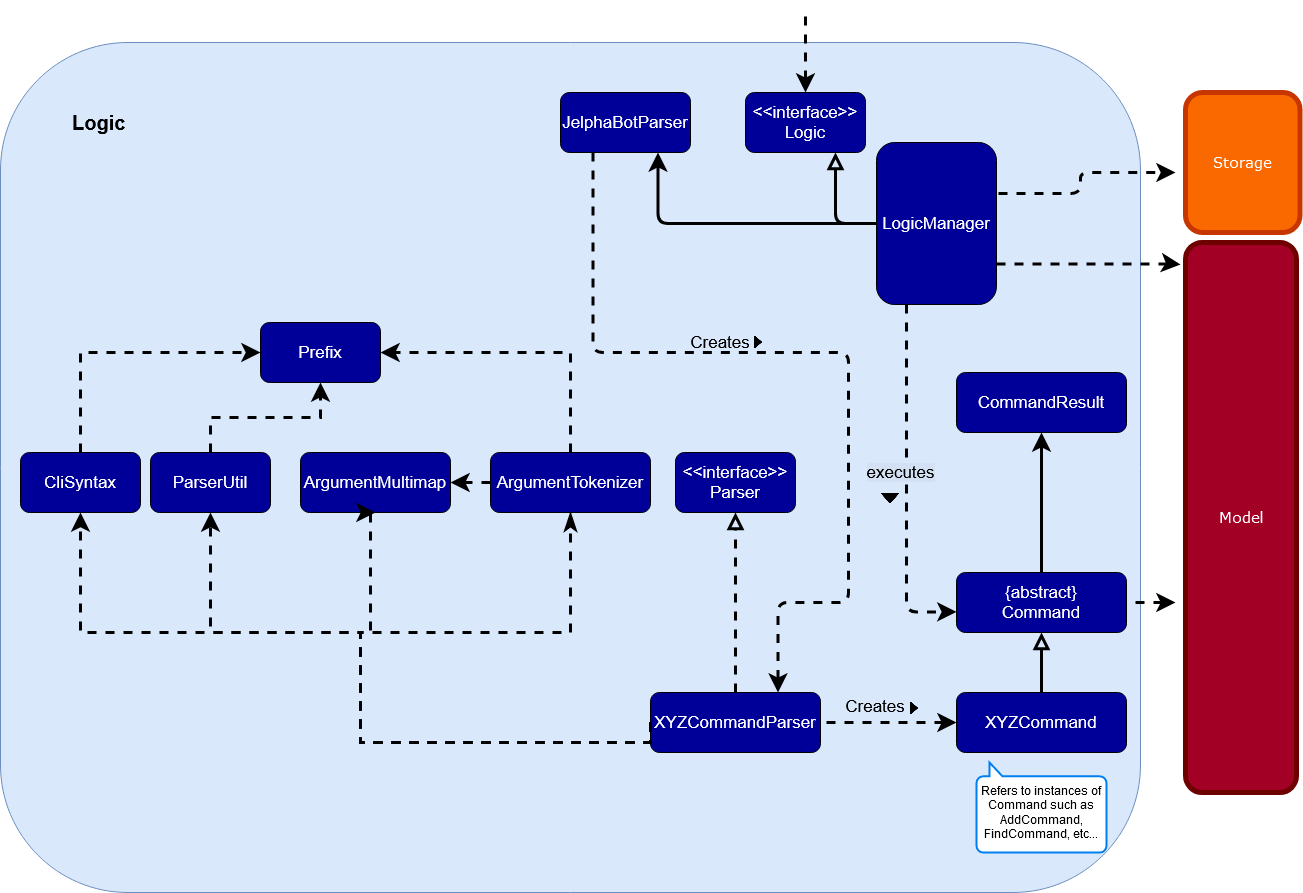

The diagram above was exported from draw.io. Its source (the exported page's mxGraphModel, read from the mxfile embedded in the PNG):
<mxGraphModel dx="1422" dy="2969" grid="1" gridSize="10" guides="1" tooltips="1" connect="1" arrows="1" fold="1" page="1" pageScale="1" pageWidth="850" pageHeight="1100" math="0" shadow="0">
  <root>
    <mxCell id="0" />
    <mxCell id="1" parent="0" />
    <mxCell id="xUd67uY9aWKsCwXfxKKN-46" value="" style="rounded=1;whiteSpace=wrap;html=1;fillColor=#dae8fc;strokeColor=#6c8ebf;" parent="1" vertex="1">
      <mxGeometry x="370" y="-1980" width="1140" height="850" as="geometry" />
    </mxCell>
    <mxCell id="xUd67uY9aWKsCwXfxKKN-1" value="" style="edgeStyle=orthogonalEdgeStyle;rounded=1;jumpStyle=none;jumpSize=10;orthogonalLoop=1;jettySize=auto;html=1;dashed=1;startSize=10;endArrow=none;endFill=0;endSize=10;strokeWidth=3;startArrow=classic;startFill=1;" parent="1" source="xUd67uY9aWKsCwXfxKKN-2" edge="1">
      <mxGeometry relative="1" as="geometry">
        <mxPoint x="1175" y="-2010" as="targetPoint" />
      </mxGeometry>
    </mxCell>
    <mxCell id="xUd67uY9aWKsCwXfxKKN-2" value="&lt;div style=&quot;font-size: 17px&quot;&gt;&lt;font style=&quot;font-size: 17px&quot; face=&quot;Helvetica&quot;&gt;&lt;span style=&quot;background-color: rgb(0 , 0 , 153)&quot;&gt;&lt;font style=&quot;font-size: 17px&quot; color=&quot;#FFFFFF&quot;&gt;&amp;lt;&amp;lt;interface&amp;gt;&amp;gt;&lt;/font&gt;&lt;/span&gt;&lt;/font&gt;&lt;/div&gt;&lt;div style=&quot;font-size: 17px&quot;&gt;&lt;font style=&quot;font-size: 17px&quot; face=&quot;Helvetica&quot;&gt;&lt;span style=&quot;background-color: rgb(0 , 0 , 153)&quot;&gt;&lt;font style=&quot;font-size: 17px&quot; color=&quot;#FFFFFF&quot;&gt;Logic&lt;/font&gt;&lt;/span&gt;&lt;/font&gt;&lt;/div&gt;" style="rounded=1;whiteSpace=wrap;html=1;fillColor=#000099;" parent="1" vertex="1">
      <mxGeometry x="1115" y="-1930" width="120" height="60" as="geometry" />
    </mxCell>
    <mxCell id="xUd67uY9aWKsCwXfxKKN-3" value="&lt;div style=&quot;font-size: 17px&quot;&gt;&lt;font style=&quot;font-size: 17px&quot; face=&quot;Helvetica&quot;&gt;&lt;span style=&quot;background-color: rgb(0 , 0 , 153)&quot;&gt;&lt;font color=&quot;#FFFFFF&quot;&gt;CommandResult&lt;/font&gt;&lt;br&gt;&lt;/span&gt;&lt;/font&gt;&lt;/div&gt;" style="rounded=1;whiteSpace=wrap;html=1;fillColor=#000099;" parent="1" vertex="1">
      <mxGeometry x="1326" y="-1650" width="170" height="60" as="geometry" />
    </mxCell>
    <mxCell id="xUd67uY9aWKsCwXfxKKN-4" value="&lt;div style=&quot;font-size: 17px&quot;&gt;&lt;font style=&quot;font-size: 17px&quot; face=&quot;Helvetica&quot;&gt;&lt;span style=&quot;background-color: rgb(0 , 0 , 153)&quot;&gt;&lt;font style=&quot;font-size: 17px&quot; color=&quot;#FFFFFF&quot;&gt;ArgumentMultimap&lt;/font&gt;&lt;/span&gt;&lt;/font&gt;&lt;/div&gt;" style="rounded=1;whiteSpace=wrap;html=1;fillColor=#000099;" parent="1" vertex="1">
      <mxGeometry x="670" y="-1570" width="150" height="60" as="geometry" />
    </mxCell>
    <mxCell id="xUd67uY9aWKsCwXfxKKN-5" value="" style="edgeStyle=orthogonalEdgeStyle;rounded=0;jumpStyle=none;orthogonalLoop=1;jettySize=auto;html=1;dashed=1;entryX=0.5;entryY=1;entryDx=0;entryDy=0;endArrow=block;endFill=0;endSize=10;startSize=10;jumpSize=10;strokeWidth=3;" parent="1" source="xUd67uY9aWKsCwXfxKKN-6" target="xUd67uY9aWKsCwXfxKKN-29" edge="1">
      <mxGeometry relative="1" as="geometry">
        <mxPoint x="1040" y="-1310" as="targetPoint" />
      </mxGeometry>
    </mxCell>
    <mxCell id="xUd67uY9aWKsCwXfxKKN-6" value="&lt;div style=&quot;font-size: 17px&quot;&gt;&lt;font style=&quot;font-size: 17px&quot; face=&quot;Helvetica&quot;&gt;&lt;span style=&quot;background-color: rgb(0 , 0 , 153)&quot;&gt;&lt;font style=&quot;font-size: 17px&quot; color=&quot;#FFFFFF&quot;&gt;XYZCommandParser&lt;/font&gt;&lt;/span&gt;&lt;/font&gt;&lt;/div&gt;" style="rounded=1;whiteSpace=wrap;html=1;fillColor=#000099;shadow=0;" parent="1" vertex="1">
      <mxGeometry x="1020" y="-1330" width="170" height="60" as="geometry" />
    </mxCell>
    <mxCell id="xUd67uY9aWKsCwXfxKKN-7" value="" style="edgeStyle=orthogonalEdgeStyle;rounded=1;jumpStyle=none;jumpSize=10;orthogonalLoop=1;jettySize=auto;html=1;startSize=10;endArrow=block;endFill=0;endSize=10;strokeWidth=3;" parent="1" source="xUd67uY9aWKsCwXfxKKN-9" target="xUd67uY9aWKsCwXfxKKN-12" edge="1">
      <mxGeometry relative="1" as="geometry" />
    </mxCell>
    <mxCell id="xUd67uY9aWKsCwXfxKKN-8" value="" style="edgeStyle=orthogonalEdgeStyle;rounded=1;jumpStyle=none;jumpSize=10;orthogonalLoop=1;jettySize=auto;html=1;dashed=1;startArrow=classic;startFill=1;startSize=10;endArrow=none;endFill=0;endSize=10;strokeWidth=3;" parent="1" source="xUd67uY9aWKsCwXfxKKN-9" target="xUd67uY9aWKsCwXfxKKN-6" edge="1">
      <mxGeometry relative="1" as="geometry" />
    </mxCell>
    <mxCell id="xUd67uY9aWKsCwXfxKKN-9" value="&lt;div style=&quot;font-size: 17px&quot;&gt;&lt;font style=&quot;font-size: 17px&quot; face=&quot;Helvetica&quot;&gt;&lt;span style=&quot;background-color: rgb(0 , 0 , 153)&quot;&gt;&lt;font style=&quot;font-size: 17px&quot; color=&quot;#FFFFFF&quot;&gt;XYZCommand&lt;/font&gt;&lt;/span&gt;&lt;/font&gt;&lt;/div&gt;" style="rounded=1;whiteSpace=wrap;html=1;fillColor=#000099;shadow=0;container=1;" parent="1" vertex="1">
      <mxGeometry x="1326" y="-1330" width="170" height="60" as="geometry">
        <mxRectangle x="1110" y="-1120" width="140" height="20" as="alternateBounds" />
      </mxGeometry>
    </mxCell>
    <mxCell id="xUd67uY9aWKsCwXfxKKN-10" value="" style="edgeStyle=orthogonalEdgeStyle;rounded=1;jumpStyle=none;jumpSize=10;orthogonalLoop=1;jettySize=auto;html=1;startSize=10;endArrow=classic;endFill=1;endSize=10;strokeWidth=3;" parent="1" source="xUd67uY9aWKsCwXfxKKN-12" target="xUd67uY9aWKsCwXfxKKN-3" edge="1">
      <mxGeometry relative="1" as="geometry" />
    </mxCell>
    <mxCell id="xUd67uY9aWKsCwXfxKKN-11" value="" style="edgeStyle=orthogonalEdgeStyle;rounded=1;jumpStyle=none;jumpSize=10;orthogonalLoop=1;jettySize=auto;html=1;dashed=1;startSize=10;endArrow=classic;endFill=1;endSize=10;strokeWidth=3;" parent="1" edge="1">
      <mxGeometry relative="1" as="geometry">
        <mxPoint x="1361" y="-1420" as="sourcePoint" />
        <mxPoint x="1545" y="-1420" as="targetPoint" />
        <Array as="points">
          <mxPoint x="1485" y="-1420" />
          <mxPoint x="1485" y="-1420" />
        </Array>
      </mxGeometry>
    </mxCell>
    <mxCell id="xUd67uY9aWKsCwXfxKKN-12" value="&lt;div style=&quot;font-size: 17px&quot;&gt;&lt;font style=&quot;font-size: 17px&quot; face=&quot;Helvetica&quot;&gt;&lt;span style=&quot;background-color: rgb(0 , 0 , 153)&quot;&gt;&lt;font color=&quot;#FFFFFF&quot;&gt;{abstract}&lt;/font&gt;&lt;/span&gt;&lt;/font&gt;&lt;/div&gt;&lt;div style=&quot;font-size: 17px&quot;&gt;&lt;font style=&quot;font-size: 17px&quot; face=&quot;Helvetica&quot;&gt;&lt;span style=&quot;background-color: rgb(0 , 0 , 153)&quot;&gt;&lt;font color=&quot;#FFFFFF&quot;&gt;Command&lt;/font&gt;&lt;br&gt;&lt;/span&gt;&lt;/font&gt;&lt;/div&gt;" style="rounded=1;whiteSpace=wrap;html=1;fillColor=#000099;shadow=0;" parent="1" vertex="1">
      <mxGeometry x="1326" y="-1450" width="170" height="60" as="geometry" />
    </mxCell>
    <mxCell id="xUd67uY9aWKsCwXfxKKN-13" style="edgeStyle=orthogonalEdgeStyle;rounded=1;jumpStyle=none;jumpSize=10;orthogonalLoop=1;jettySize=auto;html=1;exitX=0.25;exitY=1;exitDx=0;exitDy=0;dashed=1;startSize=10;endArrow=classic;endFill=1;endSize=10;strokeWidth=3;entryX=0.75;entryY=0;entryDx=0;entryDy=0;" parent="1" source="xUd67uY9aWKsCwXfxKKN-14" target="xUd67uY9aWKsCwXfxKKN-6" edge="1">
      <mxGeometry relative="1" as="geometry">
        <mxPoint x="1218" y="-1310" as="targetPoint" />
        <Array as="points">
          <mxPoint x="963" y="-1670" />
          <mxPoint x="1218" y="-1670" />
          <mxPoint x="1218" y="-1420" />
          <mxPoint x="1148" y="-1420" />
        </Array>
      </mxGeometry>
    </mxCell>
    <mxCell id="xUd67uY9aWKsCwXfxKKN-14" value="&lt;div style=&quot;font-size: 17px&quot;&gt;&lt;font style=&quot;font-size: 17px&quot; face=&quot;Helvetica&quot;&gt;&lt;span style=&quot;background-color: rgb(0 , 0 , 153)&quot;&gt;&lt;font style=&quot;font-size: 17px&quot; color=&quot;#FFFFFF&quot;&gt;JelphaBotParser&lt;/font&gt;&lt;/span&gt;&lt;/font&gt;&lt;/div&gt;" style="rounded=1;whiteSpace=wrap;html=1;fillColor=#000099;" parent="1" vertex="1">
      <mxGeometry x="930" y="-1930" width="130" height="60" as="geometry" />
    </mxCell>
    <mxCell id="xUd67uY9aWKsCwXfxKKN-15" value="" style="edgeStyle=orthogonalEdgeStyle;rounded=1;jumpStyle=none;jumpSize=10;orthogonalLoop=1;jettySize=auto;html=1;startSize=10;endArrow=block;endFill=0;endSize=10;strokeWidth=3;entryX=0.75;entryY=1;entryDx=0;entryDy=0;" parent="1" source="xUd67uY9aWKsCwXfxKKN-20" target="xUd67uY9aWKsCwXfxKKN-2" edge="1">
      <mxGeometry relative="1" as="geometry" />
    </mxCell>
    <mxCell id="xUd67uY9aWKsCwXfxKKN-16" value="" style="edgeStyle=orthogonalEdgeStyle;rounded=1;jumpStyle=none;jumpSize=10;orthogonalLoop=1;jettySize=auto;html=1;startSize=10;endArrow=classic;endFill=1;endSize=10;strokeWidth=3;entryX=0.75;entryY=1;entryDx=0;entryDy=0;" parent="1" source="xUd67uY9aWKsCwXfxKKN-20" target="xUd67uY9aWKsCwXfxKKN-14" edge="1">
      <mxGeometry relative="1" as="geometry" />
    </mxCell>
    <mxCell id="xUd67uY9aWKsCwXfxKKN-17" value="" style="edgeStyle=orthogonalEdgeStyle;rounded=1;jumpStyle=none;jumpSize=10;orthogonalLoop=1;jettySize=auto;html=1;dashed=1;startSize=10;endArrow=classic;endFill=1;endSize=10;strokeWidth=3;exitX=1;exitY=0.75;exitDx=0;exitDy=0;" parent="1" source="xUd67uY9aWKsCwXfxKKN-20" edge="1">
      <mxGeometry relative="1" as="geometry">
        <mxPoint x="1100" y="-1749" as="sourcePoint" />
        <mxPoint x="1550" y="-1758" as="targetPoint" />
        <Array as="points">
          <mxPoint x="1545" y="-1758" />
        </Array>
      </mxGeometry>
    </mxCell>
    <mxCell id="xUd67uY9aWKsCwXfxKKN-18" style="edgeStyle=orthogonalEdgeStyle;rounded=1;jumpStyle=none;jumpSize=10;orthogonalLoop=1;jettySize=auto;html=1;exitX=1.017;exitY=0.315;exitDx=0;exitDy=0;dashed=1;startSize=10;endArrow=classic;endFill=1;endSize=10;strokeWidth=3;exitPerimeter=0;" parent="1" source="xUd67uY9aWKsCwXfxKKN-20" edge="1">
      <mxGeometry relative="1" as="geometry">
        <mxPoint x="1545" y="-1850" as="targetPoint" />
        <mxPoint x="1100" y="-1789.5000000000005" as="sourcePoint" />
        <Array as="points">
          <mxPoint x="1450" y="-1829" />
          <mxPoint x="1450" y="-1850" />
        </Array>
      </mxGeometry>
    </mxCell>
    <mxCell id="xUd67uY9aWKsCwXfxKKN-19" value="&lt;div style=&quot;font-size: 17px&quot;&gt;&lt;span style=&quot;background-color: rgb(212 , 225 , 245)&quot;&gt;executes&lt;/span&gt;&lt;/div&gt;" style="edgeStyle=orthogonalEdgeStyle;rounded=1;jumpStyle=none;jumpSize=10;orthogonalLoop=1;jettySize=auto;html=1;exitX=0.25;exitY=1;exitDx=0;exitDy=0;dashed=1;startSize=10;endArrow=classic;endFill=1;endSize=10;strokeWidth=3;entryX=0;entryY=0.657;entryDx=0;entryDy=0;entryPerimeter=0;labelBackgroundColor=none;" parent="1" source="xUd67uY9aWKsCwXfxKKN-20" target="xUd67uY9aWKsCwXfxKKN-12" edge="1">
      <mxGeometry x="-0.0599" y="-6" relative="1" as="geometry">
        <mxPoint x="1300" y="-1380" as="targetPoint" />
        <Array as="points">
          <mxPoint x="1276" y="-1411" />
        </Array>
        <mxPoint as="offset" />
      </mxGeometry>
    </mxCell>
    <mxCell id="xUd67uY9aWKsCwXfxKKN-20" value="&lt;div style=&quot;font-size: 17px&quot;&gt;&lt;font style=&quot;font-size: 17px&quot; face=&quot;Helvetica&quot;&gt;&lt;span style=&quot;background-color: rgb(0 , 0 , 153)&quot;&gt;&lt;font style=&quot;font-size: 17px&quot; color=&quot;#FFFFFF&quot;&gt;LogicManager&lt;/font&gt;&lt;/span&gt;&lt;/font&gt;&lt;/div&gt;" style="rounded=1;whiteSpace=wrap;html=1;fillColor=#000099;" parent="1" vertex="1">
      <mxGeometry x="1246" y="-1880" width="120" height="162" as="geometry" />
    </mxCell>
    <mxCell id="xUd67uY9aWKsCwXfxKKN-21" style="edgeStyle=orthogonalEdgeStyle;rounded=0;jumpStyle=none;orthogonalLoop=1;jettySize=auto;html=1;exitX=0;exitY=0.5;exitDx=0;exitDy=0;entryX=1;entryY=0.5;entryDx=0;entryDy=0;dashed=1;endSize=10;startSize=10;strokeWidth=3;" parent="1" source="xUd67uY9aWKsCwXfxKKN-23" target="xUd67uY9aWKsCwXfxKKN-4" edge="1">
      <mxGeometry relative="1" as="geometry" />
    </mxCell>
    <mxCell id="xUd67uY9aWKsCwXfxKKN-22" style="edgeStyle=orthogonalEdgeStyle;rounded=0;jumpStyle=none;orthogonalLoop=1;jettySize=auto;html=1;exitX=0.5;exitY=0;exitDx=0;exitDy=0;entryX=1;entryY=0.5;entryDx=0;entryDy=0;dashed=1;strokeWidth=3;endSize=10;startSize=10;" parent="1" source="xUd67uY9aWKsCwXfxKKN-23" target="xUd67uY9aWKsCwXfxKKN-26" edge="1">
      <mxGeometry relative="1" as="geometry">
        <Array as="points">
          <mxPoint x="940" y="-1670" />
        </Array>
      </mxGeometry>
    </mxCell>
    <mxCell id="xUd67uY9aWKsCwXfxKKN-23" value="&lt;div style=&quot;font-size: 17px&quot;&gt;&lt;font style=&quot;font-size: 17px&quot; face=&quot;Helvetica&quot;&gt;&lt;span style=&quot;background-color: rgb(0 , 0 , 153)&quot;&gt;&lt;font color=&quot;#FFFFFF&quot;&gt;ArgumentTokenizer&lt;/font&gt;&lt;br&gt;&lt;/span&gt;&lt;/font&gt;&lt;/div&gt;" style="rounded=1;whiteSpace=wrap;html=1;fillColor=#000099;" parent="1" vertex="1">
      <mxGeometry x="860" y="-1570" width="160" height="60" as="geometry" />
    </mxCell>
    <mxCell id="xUd67uY9aWKsCwXfxKKN-24" value="" style="edgeStyle=orthogonalEdgeStyle;rounded=0;jumpStyle=none;orthogonalLoop=1;jettySize=auto;html=1;dashed=1;endSize=10;startSize=10;strokeWidth=3;" parent="1" source="xUd67uY9aWKsCwXfxKKN-25" target="xUd67uY9aWKsCwXfxKKN-26" edge="1">
      <mxGeometry relative="1" as="geometry" />
    </mxCell>
    <mxCell id="xUd67uY9aWKsCwXfxKKN-25" value="&lt;div style=&quot;font-size: 17px&quot;&gt;&lt;font style=&quot;font-size: 17px&quot; face=&quot;Helvetica&quot; color=&quot;#FFFFFF&quot;&gt;&lt;span style=&quot;background-color: rgb(0 , 0 , 153)&quot;&gt;ParserUtil&lt;br&gt;&lt;/span&gt;&lt;/font&gt;&lt;/div&gt;" style="rounded=1;whiteSpace=wrap;html=1;fillColor=#000099;" parent="1" vertex="1">
      <mxGeometry x="520" y="-1570" width="120" height="60" as="geometry" />
    </mxCell>
    <mxCell id="xUd67uY9aWKsCwXfxKKN-26" value="&lt;div style=&quot;font-size: 17px&quot;&gt;&lt;font style=&quot;font-size: 17px&quot; face=&quot;Helvetica&quot;&gt;&lt;span style=&quot;background-color: rgb(0 , 0 , 153)&quot;&gt;&lt;font color=&quot;#FFFFFF&quot;&gt;Prefix&lt;/font&gt;&lt;br&gt;&lt;/span&gt;&lt;/font&gt;&lt;/div&gt;" style="rounded=1;whiteSpace=wrap;html=1;fillColor=#000099;" parent="1" vertex="1">
      <mxGeometry x="630" y="-1700" width="120" height="60" as="geometry" />
    </mxCell>
    <mxCell id="xUd67uY9aWKsCwXfxKKN-27" style="edgeStyle=orthogonalEdgeStyle;rounded=0;jumpStyle=none;orthogonalLoop=1;jettySize=auto;html=1;exitX=0.5;exitY=0;exitDx=0;exitDy=0;entryX=0;entryY=0.5;entryDx=0;entryDy=0;dashed=1;endSize=10;startSize=10;strokeWidth=3;" parent="1" source="xUd67uY9aWKsCwXfxKKN-28" target="xUd67uY9aWKsCwXfxKKN-26" edge="1">
      <mxGeometry relative="1" as="geometry" />
    </mxCell>
    <mxCell id="xUd67uY9aWKsCwXfxKKN-28" value="&lt;div style=&quot;font-size: 17px&quot;&gt;&lt;font style=&quot;font-size: 17px&quot; face=&quot;Helvetica&quot;&gt;&lt;span style=&quot;background-color: rgb(0 , 0 , 153)&quot;&gt;&lt;font color=&quot;#FFFFFF&quot;&gt;CliSyntax&lt;/font&gt;&lt;br&gt;&lt;/span&gt;&lt;/font&gt;&lt;/div&gt;" style="rounded=1;whiteSpace=wrap;html=1;fillColor=#000099;" parent="1" vertex="1">
      <mxGeometry x="390" y="-1570" width="120" height="60" as="geometry" />
    </mxCell>
    <mxCell id="xUd67uY9aWKsCwXfxKKN-29" value="&lt;div style=&quot;font-size: 17px&quot;&gt;&lt;font style=&quot;font-size: 17px&quot; face=&quot;Helvetica&quot;&gt;&lt;span style=&quot;background-color: rgb(0 , 0 , 153)&quot;&gt;&lt;font style=&quot;font-size: 17px&quot; color=&quot;#FFFFFF&quot;&gt;&amp;lt;&amp;lt;interface&amp;gt;&amp;gt;&lt;/font&gt;&lt;/span&gt;&lt;/font&gt;&lt;/div&gt;&lt;div style=&quot;font-size: 17px&quot;&gt;&lt;font style=&quot;font-size: 17px&quot; face=&quot;Helvetica&quot;&gt;&lt;span style=&quot;background-color: rgb(0 , 0 , 153)&quot;&gt;&lt;font color=&quot;#FFFFFF&quot;&gt;Parser&lt;/font&gt;&lt;br&gt;&lt;/span&gt;&lt;/font&gt;&lt;/div&gt;" style="rounded=1;whiteSpace=wrap;html=1;fillColor=#000099;" parent="1" vertex="1">
      <mxGeometry x="1045" y="-1570" width="120" height="60" as="geometry" />
    </mxCell>
    <mxCell id="xUd67uY9aWKsCwXfxKKN-30" value="" style="group" parent="1" vertex="1" connectable="0">
      <mxGeometry x="480" y="-1390" width="500" height="110" as="geometry" />
    </mxCell>
    <mxCell id="xUd67uY9aWKsCwXfxKKN-31" style="edgeStyle=orthogonalEdgeStyle;rounded=0;jumpStyle=none;jumpSize=10;orthogonalLoop=1;jettySize=auto;html=1;exitX=0;exitY=0.5;exitDx=0;exitDy=0;entryX=0.5;entryY=1;entryDx=0;entryDy=0;dashed=1;startSize=10;endArrow=classic;endFill=1;endSize=10;strokeWidth=3;" parent="xUd67uY9aWKsCwXfxKKN-30" source="xUd67uY9aWKsCwXfxKKN-6" target="xUd67uY9aWKsCwXfxKKN-25" edge="1">
      <mxGeometry relative="1" as="geometry">
        <Array as="points">
          <mxPoint x="250" y="110" />
          <mxPoint x="250" />
          <mxPoint x="100" />
        </Array>
      </mxGeometry>
    </mxCell>
    <mxCell id="xUd67uY9aWKsCwXfxKKN-32" style="edgeStyle=orthogonalEdgeStyle;rounded=0;jumpStyle=none;jumpSize=10;orthogonalLoop=1;jettySize=auto;html=1;exitX=0;exitY=0.5;exitDx=0;exitDy=0;entryX=0.5;entryY=1;entryDx=0;entryDy=0;dashed=1;startSize=10;endArrow=classic;endFill=1;endSize=10;strokeWidth=3;" parent="xUd67uY9aWKsCwXfxKKN-30" source="xUd67uY9aWKsCwXfxKKN-6" target="xUd67uY9aWKsCwXfxKKN-4" edge="1">
      <mxGeometry relative="1" as="geometry">
        <Array as="points">
          <mxPoint x="250" y="110" />
          <mxPoint x="250" />
          <mxPoint x="260" />
          <mxPoint x="260" y="-120" />
        </Array>
      </mxGeometry>
    </mxCell>
    <mxCell id="xUd67uY9aWKsCwXfxKKN-33" style="edgeStyle=orthogonalEdgeStyle;rounded=0;jumpStyle=none;jumpSize=10;orthogonalLoop=1;jettySize=auto;html=1;exitX=0;exitY=0.5;exitDx=0;exitDy=0;entryX=0.5;entryY=1;entryDx=0;entryDy=0;dashed=1;startSize=10;endArrow=classicThin;endFill=1;endSize=10;strokeWidth=3;" parent="xUd67uY9aWKsCwXfxKKN-30" source="xUd67uY9aWKsCwXfxKKN-6" target="xUd67uY9aWKsCwXfxKKN-23" edge="1">
      <mxGeometry relative="1" as="geometry">
        <Array as="points">
          <mxPoint x="250" y="110" />
          <mxPoint x="250" />
          <mxPoint x="460" />
        </Array>
      </mxGeometry>
    </mxCell>
    <mxCell id="xUd67uY9aWKsCwXfxKKN-34" style="edgeStyle=orthogonalEdgeStyle;rounded=0;jumpStyle=none;jumpSize=10;orthogonalLoop=1;jettySize=auto;html=1;exitX=0;exitY=0.5;exitDx=0;exitDy=0;entryX=0.5;entryY=1;entryDx=0;entryDy=0;dashed=1;startSize=10;endArrow=classic;endFill=1;endSize=10;strokeWidth=3;" parent="xUd67uY9aWKsCwXfxKKN-30" source="xUd67uY9aWKsCwXfxKKN-6" target="xUd67uY9aWKsCwXfxKKN-28" edge="1">
      <mxGeometry relative="1" as="geometry">
        <Array as="points">
          <mxPoint x="250" y="110" />
          <mxPoint x="250" />
          <mxPoint x="-30" />
        </Array>
      </mxGeometry>
    </mxCell>
    <mxCell id="xUd67uY9aWKsCwXfxKKN-35" value="&lt;font style=&quot;font-size: 15px&quot; face=&quot;Verdana&quot;&gt;Model&lt;/font&gt;" style="rounded=1;whiteSpace=wrap;html=1;strokeWidth=5;fillColor=#a20025;strokeColor=#6F0000;fontColor=#ffffff;" parent="1" vertex="1">
      <mxGeometry x="1555" y="-1780" width="111" height="550" as="geometry" />
    </mxCell>
    <mxCell id="xUd67uY9aWKsCwXfxKKN-36" value="&lt;font style=&quot;font-size: 15px&quot; face=&quot;Verdana&quot;&gt;Storage&lt;/font&gt;" style="rounded=1;whiteSpace=wrap;html=1;strokeWidth=5;fillColor=#fa6800;strokeColor=#C73500;fontColor=#ffffff;" parent="1" vertex="1">
      <mxGeometry x="1555" y="-1930" width="114.5" height="140" as="geometry" />
    </mxCell>
    <mxCell id="xUd67uY9aWKsCwXfxKKN-37" value="" style="shape=image;html=1;verticalAlign=top;verticalLabelPosition=bottom;labelBackgroundColor=#ffffff;imageAspect=0;aspect=fixed;image=https://cdn4.iconfinder.com/data/icons/ionicons/512/icon-arrow-down-b-128.png;rounded=1;shadow=0;fillColor=#000099;" parent="1" vertex="1">
      <mxGeometry x="1246" y="-1538" width="28" height="28" as="geometry" />
    </mxCell>
    <mxCell id="xUd67uY9aWKsCwXfxKKN-38" value="&lt;font style=&quot;font-size: 17px&quot;&gt;Creates&lt;/font&gt;" style="text;html=1;strokeColor=none;fillColor=none;align=center;verticalAlign=middle;whiteSpace=wrap;rounded=0;shadow=0;" parent="1" vertex="1">
      <mxGeometry x="1190" y="-1330" width="110" height="27.5" as="geometry" />
    </mxCell>
    <mxCell id="xUd67uY9aWKsCwXfxKKN-39" value="" style="shape=image;html=1;verticalAlign=top;verticalLabelPosition=bottom;labelBackgroundColor=#ffffff;imageAspect=0;aspect=fixed;image=https://cdn4.iconfinder.com/data/icons/ionicons/512/icon-arrow-right-b-128.png;rounded=1;shadow=0;fillColor=#000099;" parent="xUd67uY9aWKsCwXfxKKN-38" vertex="1">
      <mxGeometry x="84" y="5.75" width="20" height="20" as="geometry" />
    </mxCell>
    <mxCell id="xUd67uY9aWKsCwXfxKKN-40" value="" style="html=1;verticalLabelPosition=bottom;align=center;labelBackgroundColor=#ffffff;verticalAlign=top;strokeWidth=2;strokeColor=#0080F0;shadow=0;dashed=0;shape=mxgraph.ios7.icons.message;rotation=-180;" parent="1" vertex="1">
      <mxGeometry x="1346" y="-1260" width="130" height="90" as="geometry" />
    </mxCell>
    <mxCell id="xUd67uY9aWKsCwXfxKKN-41" value="Refers to instances of Command such as AddCommand, FindCommand, etc..." style="text;html=1;strokeColor=none;fillColor=none;align=center;verticalAlign=middle;whiteSpace=wrap;rounded=0;" parent="1" vertex="1">
      <mxGeometry x="1336" y="-1250" width="150" height="80" as="geometry" />
    </mxCell>
    <mxCell id="xUd67uY9aWKsCwXfxKKN-42" value="" style="shape=image;html=1;verticalAlign=top;verticalLabelPosition=bottom;labelBackgroundColor=#ffffff;imageAspect=0;aspect=fixed;image=https://cdn4.iconfinder.com/data/icons/ionicons/512/icon-arrow-right-b-128.png;rounded=1;shadow=0;fillColor=#000099;" parent="1" vertex="1">
      <mxGeometry x="1118" y="-1690" width="20" height="20" as="geometry" />
    </mxCell>
    <mxCell id="xUd67uY9aWKsCwXfxKKN-43" value="&lt;font style=&quot;font-size: 17px&quot;&gt;Creates&lt;/font&gt;" style="text;html=1;strokeColor=none;fillColor=none;align=center;verticalAlign=middle;whiteSpace=wrap;rounded=0;shadow=0;" parent="1" vertex="1">
      <mxGeometry x="1070" y="-1690" width="40" height="20" as="geometry" />
    </mxCell>
    <mxCell id="xUd67uY9aWKsCwXfxKKN-48" value="&lt;b style=&quot;font-size: 20px;&quot;&gt;Logic&lt;/b&gt;" style="text;html=1;strokeColor=none;fillColor=none;align=left;verticalAlign=middle;whiteSpace=wrap;rounded=0;fontSize=20;fontColor=#000000;" parent="1" vertex="1">
      <mxGeometry x="440" y="-1920" width="40" height="40" as="geometry" />
    </mxCell>
  </root>
</mxGraphModel>